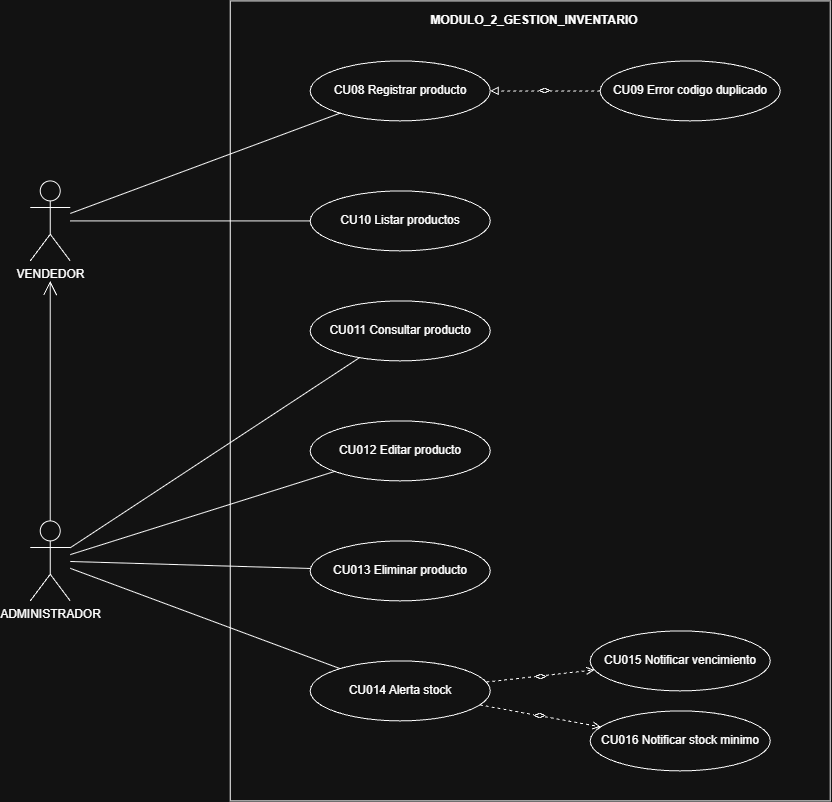

The diagram above was exported from draw.io. Its source (the exported page's mxGraphModel, read from the mxfile embedded in the PNG):
<mxGraphModel dx="1147" dy="484" grid="1" gridSize="10" guides="1" tooltips="1" connect="1" arrows="1" fold="1" page="1" pageScale="1" pageWidth="1100" pageHeight="900" math="0" shadow="0">
  <root>
    <mxCell id="0" />
    <mxCell id="1" parent="0" />
    <mxCell id="pkg" parent="1" style="rounded=0;whiteSpace=wrap;html=1;verticalAlign=top;align=center;spacingLeft=8;spacingTop=6;fontStyle=1;fillColor=none;" value="MODULO_2_GESTION_INVENTARIO" vertex="1">
      <mxGeometry height="800" width="600" x="260" y="40" as="geometry" />
    </mxCell>
    <mxCell id="actor_vendedor" parent="1" style="shape=umlActor;verticalLabelPosition=bottom;verticalAlign=top;html=1;outlineConnect=0;" value="VENDEDOR" vertex="1">
      <mxGeometry height="80" width="40" x="60" y="220" as="geometry" />
    </mxCell>
    <mxCell id="actor_admin" parent="1" style="shape=umlActor;verticalLabelPosition=bottom;verticalAlign=top;html=1;outlineConnect=0;" value="ADMINISTRADOR" vertex="1">
      <mxGeometry height="80" width="40" x="60" y="560" as="geometry" />
    </mxCell>
    <mxCell id="cu08" parent="1" style="ellipse;whiteSpace=wrap;html=1;" value="CU08 Registrar producto" vertex="1">
      <mxGeometry height="60" width="180" x="340" y="100" as="geometry" />
    </mxCell>
    <mxCell id="cu08_3" parent="1" style="ellipse;whiteSpace=wrap;html=1;" value="CU09 Error codigo duplicado" vertex="1">
      <mxGeometry height="60" width="180" x="630" y="100" as="geometry" />
    </mxCell>
    <mxCell id="cu09" parent="1" style="ellipse;whiteSpace=wrap;html=1;" value="CU10 Listar productos" vertex="1">
      <mxGeometry height="60" width="180" x="340" y="230" as="geometry" />
    </mxCell>
    <mxCell id="cu10" parent="1" style="ellipse;whiteSpace=wrap;html=1;" value="CU011 Consultar producto" vertex="1">
      <mxGeometry height="60" width="180" x="340" y="340" as="geometry" />
    </mxCell>
    <mxCell id="cu11" parent="1" style="ellipse;whiteSpace=wrap;html=1;" value="CU012 Editar producto" vertex="1">
      <mxGeometry height="60" width="180" x="340" y="460" as="geometry" />
    </mxCell>
    <mxCell id="cu12" parent="1" style="ellipse;whiteSpace=wrap;html=1;" value="CU013 Eliminar producto" vertex="1">
      <mxGeometry height="60" width="180" x="340" y="580" as="geometry" />
    </mxCell>
    <mxCell id="cu13" parent="1" style="ellipse;whiteSpace=wrap;html=1;" value="CU014 Alerta stock" vertex="1">
      <mxGeometry height="60" width="180" x="340" y="700" as="geometry" />
    </mxCell>
    <mxCell id="cu13_2" parent="1" style="ellipse;whiteSpace=wrap;html=1;" value="CU015 Notificar vencimiento" vertex="1">
      <mxGeometry height="60" width="180" x="620" y="670" as="geometry" />
    </mxCell>
    <mxCell id="cu13_3" parent="1" style="ellipse;whiteSpace=wrap;html=1;" value="CU016 Notificar stock minimo" vertex="1">
      <mxGeometry height="60" width="180" x="620" y="750" as="geometry" />
    </mxCell>
    <mxCell id="e1" edge="1" parent="1" source="actor_vendedor" style="edgeStyle=none;html=1;endArrow=none;" target="cu08">
      <mxGeometry relative="1" as="geometry" />
    </mxCell>
    <mxCell id="e2" edge="1" parent="1" source="actor_vendedor" style="edgeStyle=none;html=1;endArrow=none;" target="cu09">
      <mxGeometry relative="1" as="geometry" />
    </mxCell>
    <mxCell id="e3" edge="1" parent="1" source="actor_admin" style="edgeStyle=none;html=1;endArrow=none;" target="cu10">
      <mxGeometry relative="1" as="geometry" />
    </mxCell>
    <mxCell id="e4" edge="1" parent="1" source="actor_admin" style="edgeStyle=none;html=1;endArrow=none;" target="cu11">
      <mxGeometry relative="1" as="geometry" />
    </mxCell>
    <mxCell id="e5" edge="1" parent="1" source="actor_admin" style="edgeStyle=none;html=1;endArrow=none;" target="cu12">
      <mxGeometry relative="1" as="geometry" />
    </mxCell>
    <mxCell id="e6" edge="1" parent="1" source="actor_admin" style="edgeStyle=none;html=1;endArrow=none;" target="cu13">
      <mxGeometry relative="1" as="geometry" />
    </mxCell>
    <mxCell id="ext1" edge="1" parent="1" source="cu08_3" style="edgeStyle=none;html=1;dashed=1;endArrow=block;endFill=0;fontSize=10;" target="cu08" value="&lt;&lt;extend&gt;&gt;">
      <mxGeometry relative="1" as="geometry" />
    </mxCell>
    <mxCell id="inc4" edge="1" parent="1" source="cu13" style="edgeStyle=none;html=1;dashed=1;endArrow=open;endFill=0;fontSize=10;" target="cu13_2" value="&lt;&lt;include&gt;&gt;">
      <mxGeometry relative="1" as="geometry" />
    </mxCell>
    <mxCell id="inc5" edge="1" parent="1" source="cu13" style="edgeStyle=none;html=1;dashed=1;endArrow=open;endFill=0;fontSize=10;" target="cu13_3" value="&lt;&lt;include&gt;&gt;">
      <mxGeometry relative="1" as="geometry" />
    </mxCell>
    <mxCell id="iDQ5ioE7HU9T7C0TOvX4-1" edge="1" parent="1" source="actor_admin" style="endArrow=open;endFill=1;endSize=12;html=1;rounded=0;exitX=0.5;exitY=0;exitDx=0;exitDy=0;exitPerimeter=0;" value="">
      <mxGeometry relative="1" width="160" as="geometry">
        <mxPoint x="70" y="530" as="sourcePoint" />
        <mxPoint x="80" y="320" as="targetPoint" />
      </mxGeometry>
    </mxCell>
  </root>
</mxGraphModel>